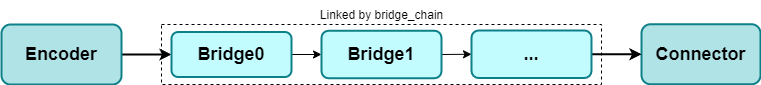

The diagram above was exported from draw.io. Its source (the exported page's mxGraphModel, read from the mxfile embedded in the PNG):
<mxGraphModel dx="-333" dy="-1225" grid="1" gridSize="10" guides="1" tooltips="1" connect="1" arrows="1" fold="1" page="0" pageScale="1" pageWidth="850" pageHeight="1100" background="#ffffff" math="0" shadow="0">
  <root>
    <mxCell id="0" />
    <mxCell id="1" parent="0" />
    <mxCell id="40" value="&lt;font size=&quot;1&quot; style=&quot;&quot; color=&quot;#000000&quot;&gt;&lt;b style=&quot;font-size: 18px;&quot;&gt;Connector&lt;br&gt;&lt;/b&gt;&lt;/font&gt;" style="rounded=1;whiteSpace=wrap;html=1;fillColor=#b0e3e6;strokeColor=#0e8088;strokeWidth=2;" parent="1" vertex="1">
      <mxGeometry x="1640" y="1699.75" width="119" height="60" as="geometry" />
    </mxCell>
    <mxCell id="86" style="edgeStyle=none;html=1;exitX=1;exitY=0.5;exitDx=0;exitDy=0;entryX=0;entryY=0.5;entryDx=0;entryDy=0;strokeWidth=2;" edge="1" parent="1" source="44" target="77">
      <mxGeometry relative="1" as="geometry">
        <mxPoint x="1130" y="1770" as="targetPoint" />
      </mxGeometry>
    </mxCell>
    <mxCell id="44" value="&lt;font size=&quot;1&quot; style=&quot;&quot; color=&quot;#000000&quot;&gt;&lt;b style=&quot;font-size: 18px;&quot;&gt;Encoder&lt;br&gt;&lt;/b&gt;&lt;/font&gt;" style="rounded=1;whiteSpace=wrap;html=1;fillColor=#b0e3e6;strokeColor=#0e8088;strokeWidth=2;" parent="1" vertex="1">
      <mxGeometry x="1000" y="1700" width="120" height="60" as="geometry" />
    </mxCell>
    <mxCell id="81" style="edgeStyle=none;html=1;exitX=1;exitY=0.5;exitDx=0;exitDy=0;entryX=0;entryY=0.5;entryDx=0;entryDy=0;" edge="1" parent="1" source="77" target="78">
      <mxGeometry relative="1" as="geometry" />
    </mxCell>
    <mxCell id="77" value="&lt;font size=&quot;1&quot; color=&quot;#000000&quot;&gt;&lt;b style=&quot;font-size: 18px;&quot;&gt;Bridge0&lt;/b&gt;&lt;/font&gt;" style="rounded=1;whiteSpace=wrap;html=1;fillColor=#C3FCFF;strokeColor=#0e8088;strokeWidth=2;" vertex="1" parent="1">
      <mxGeometry x="1170" y="1707.5" width="120" height="45" as="geometry" />
    </mxCell>
    <mxCell id="83" style="edgeStyle=none;html=1;exitX=1;exitY=0.5;exitDx=0;exitDy=0;entryX=0;entryY=0.5;entryDx=0;entryDy=0;" edge="1" parent="1" source="78" target="80">
      <mxGeometry relative="1" as="geometry" />
    </mxCell>
    <mxCell id="78" value="&lt;font size=&quot;1&quot; color=&quot;#000000&quot;&gt;&lt;b style=&quot;font-size: 18px;&quot;&gt;Bridge1&lt;br&gt;&lt;/b&gt;&lt;/font&gt;" style="rounded=1;whiteSpace=wrap;html=1;fillColor=#C3FCFF;strokeColor=#0e8088;strokeWidth=2;" vertex="1" parent="1">
      <mxGeometry x="1320" y="1706.25" width="120" height="47.5" as="geometry" />
    </mxCell>
    <mxCell id="87" style="edgeStyle=none;html=1;exitX=1;exitY=0.5;exitDx=0;exitDy=0;entryX=0;entryY=0.5;entryDx=0;entryDy=0;strokeWidth=2;" edge="1" parent="1" source="80" target="40">
      <mxGeometry relative="1" as="geometry" />
    </mxCell>
    <mxCell id="80" value="&lt;font size=&quot;1&quot; color=&quot;#000000&quot;&gt;&lt;b style=&quot;font-size: 18px;&quot;&gt;...&lt;br&gt;&lt;/b&gt;&lt;/font&gt;" style="rounded=1;whiteSpace=wrap;html=1;fillColor=#C3FCFF;strokeColor=#0e8088;strokeWidth=2;" vertex="1" parent="1">
      <mxGeometry x="1470" y="1706" width="120" height="47.5" as="geometry" />
    </mxCell>
    <mxCell id="84" value="" style="rounded=0;whiteSpace=wrap;html=1;fillColor=none;dashed=1;" vertex="1" parent="1">
      <mxGeometry x="1160" y="1700" width="440" height="60" as="geometry" />
    </mxCell>
    <mxCell id="85" value="Linked by bridge_chain" style="text;html=1;align=center;verticalAlign=middle;resizable=0;points=[];autosize=1;strokeColor=none;fillColor=none;" vertex="1" parent="1">
      <mxGeometry x="1305" y="1676" width="150" height="30" as="geometry" />
    </mxCell>
  </root>
</mxGraphModel>